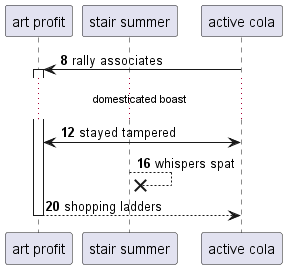

The diagram above was rendered by PlantUML. Its source (embedded in the PNG):
@startuml
participant "art profit" as 0
participant "stair summer" as 1
participant "active cola" as 2
autonumber 8 4
2 -> 0++ : rally associates
...domesticated boast...
2 <-> 0: stayed tampered
1 -->x 1: whispers spat
return shopping ladders
@enduml